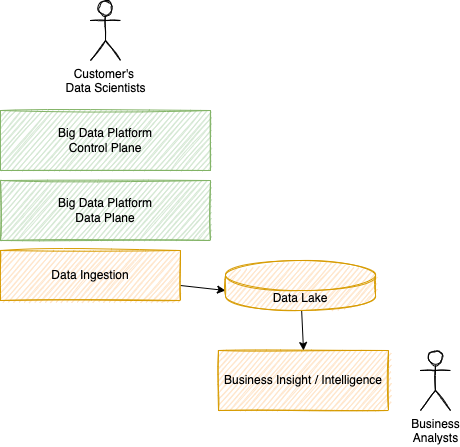

The diagram above was exported from draw.io. Its source (the exported page's mxGraphModel, read from the mxfile embedded in the PNG):
<mxGraphModel dx="561" dy="1385" grid="1" gridSize="10" guides="1" tooltips="1" connect="1" arrows="1" fold="1" page="1" pageScale="1" pageWidth="850" pageHeight="1100" math="0" shadow="0">
  <root>
    <mxCell id="0" />
    <mxCell id="1" parent="0" />
    <mxCell id="9" style="edgeStyle=none;html=1;entryX=0;entryY=0;entryDx=0;entryDy=30;entryPerimeter=0;" edge="1" parent="1" source="2" target="6">
      <mxGeometry relative="1" as="geometry" />
    </mxCell>
    <mxCell id="2" value="Data Ingestion" style="rounded=0;whiteSpace=wrap;html=1;fillColor=#ffe6cc;strokeColor=#d79b00;sketch=1;" vertex="1" parent="1">
      <mxGeometry x="50" y="160" width="180" height="50" as="geometry" />
    </mxCell>
    <mxCell id="3" value="Big Data Platform&lt;br&gt;Data Plane" style="rounded=0;whiteSpace=wrap;html=1;fillColor=#d5e8d4;strokeColor=#82b366;sketch=1;" vertex="1" parent="1">
      <mxGeometry x="50" y="90" width="210" height="60" as="geometry" />
    </mxCell>
    <mxCell id="4" value="Big Data Platform&lt;br&gt;Control Plane" style="rounded=0;whiteSpace=wrap;html=1;fillColor=#d5e8d4;strokeColor=#82b366;sketch=1;" vertex="1" parent="1">
      <mxGeometry x="50" y="20" width="210" height="60" as="geometry" />
    </mxCell>
    <mxCell id="5" value="Business Insight / Intelligence" style="rounded=0;whiteSpace=wrap;html=1;fillColor=#ffe6cc;strokeColor=#d79b00;sketch=1;" vertex="1" parent="1">
      <mxGeometry x="268" y="260" width="170" height="60" as="geometry" />
    </mxCell>
    <mxCell id="10" style="edgeStyle=none;html=1;entryX=0.5;entryY=0;entryDx=0;entryDy=0;" edge="1" parent="1" source="6" target="5">
      <mxGeometry relative="1" as="geometry" />
    </mxCell>
    <mxCell id="6" value="Data Lake" style="shape=cylinder3;whiteSpace=wrap;html=1;boundedLbl=1;backgroundOutline=1;size=15;sketch=1;fillColor=#ffe6cc;strokeColor=#d79b00;" vertex="1" parent="1">
      <mxGeometry x="275" y="170" width="150" height="50" as="geometry" />
    </mxCell>
    <mxCell id="7" value="Business&lt;br&gt;Analysts" style="shape=umlActor;verticalLabelPosition=bottom;verticalAlign=top;html=1;outlineConnect=0;sketch=1;" vertex="1" parent="1">
      <mxGeometry x="470" y="260" width="30" height="60" as="geometry" />
    </mxCell>
    <mxCell id="8" value="Customer's &lt;br&gt;Data Scientists" style="shape=umlActor;verticalLabelPosition=bottom;verticalAlign=top;html=1;outlineConnect=0;sketch=1;" vertex="1" parent="1">
      <mxGeometry x="140" y="-90" width="30" height="60" as="geometry" />
    </mxCell>
  </root>
</mxGraphModel>